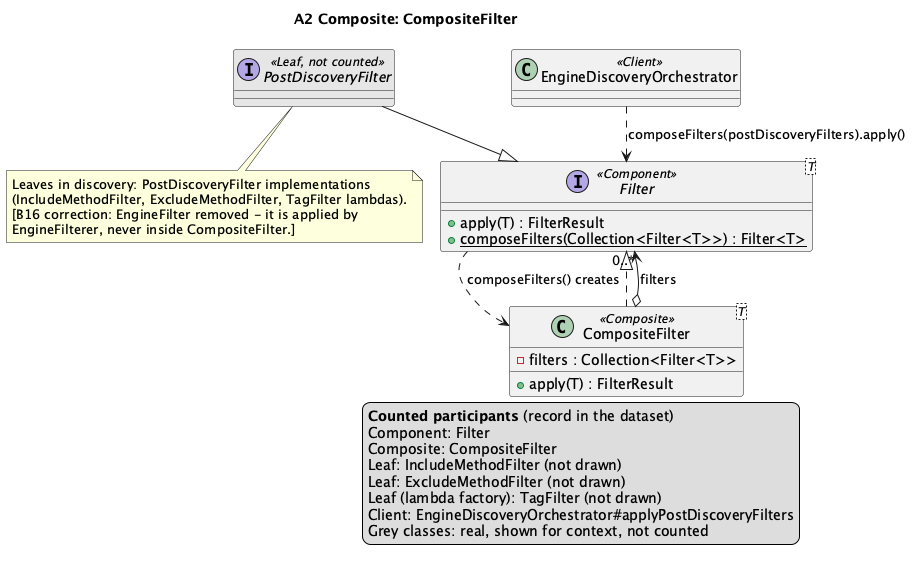

The diagram above was rendered by PlantUML. Its source (embedded in the PNG):
@startuml A2
!pragma layout smetana
title A2 Composite: CompositeFilter

interface "Filter<T>" as Filter <<Component>> {
  +apply(T) : FilterResult
  {static} +composeFilters(Collection<Filter<T>>) : Filter<T>
}
class "CompositeFilter<T>" as CompositeFilter <<Composite>> {
  -filters : Collection<Filter<T>>
  +apply(T) : FilterResult
}
interface PostDiscoveryFilter <<Leaf, not counted>> #E6E6E6
class EngineDiscoveryOrchestrator <<Client>>

CompositeFilter ..|> Filter
CompositeFilter o--> "0..*" Filter : filters
PostDiscoveryFilter --|> Filter
Filter ..> CompositeFilter : composeFilters() creates
EngineDiscoveryOrchestrator ..> Filter : composeFilters(postDiscoveryFilters).apply()
note bottom of PostDiscoveryFilter
  Leaves in discovery: PostDiscoveryFilter implementations
  (IncludeMethodFilter, ExcludeMethodFilter, TagFilter lambdas).
  [B16 correction: EngineFilter removed - it is applied by
  EngineFilterer, never inside CompositeFilter.]
end note
' aligned-with-record
legend right
  <b>Counted participants</b> (record in the dataset)
  Component: Filter
  Composite: CompositeFilter
  Leaf: IncludeMethodFilter (not drawn)
  Leaf: ExcludeMethodFilter (not drawn)
  Leaf (lambda factory): TagFilter (not drawn)
  Client: EngineDiscoveryOrchestrator#applyPostDiscoveryFilters
  Grey classes: real, shown for context, not counted
endlegend
@enduml